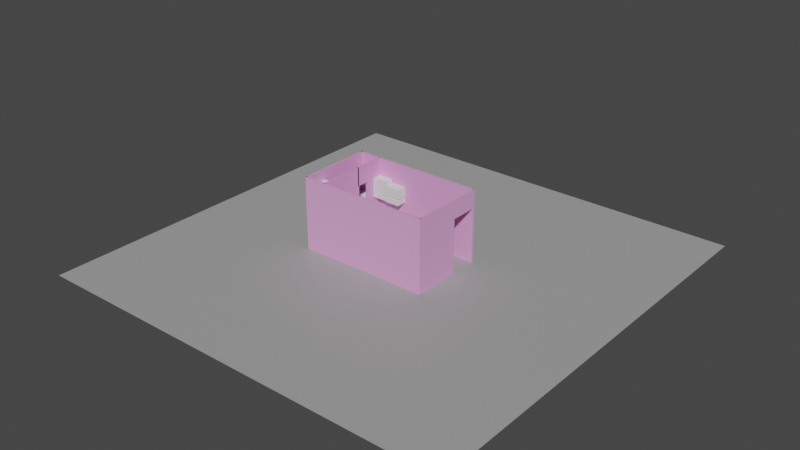# Source: AptoSoltero.blend  (saved by Blender 3.5.10; exported with 4.5.12 LTS)
import bpy
from mathutils import Matrix  # noqa: F401  (used for matrix-valued properties, if any)

bpy.ops.wm.read_factory_settings(use_empty=True)
scene = bpy.context.scene
scene.name = 'Scene'

# ---- collections
col_collection = bpy.data.collections.new('Collection'); scene.collection.children.link(col_collection)
col_collection_2 = bpy.data.collections.new('Collection 2'); scene.collection.children.link(col_collection_2)

# ---- materials (node trees are filled in below, after node groups)
mat_material_002 = bpy.data.materials.new('Material.002')
mat_material_002.use_transparent_shadow = False
mat_material_001 = bpy.data.materials.new('Material.001')
mat_material_001.use_transparent_shadow = False

# ---- material node trees
mat_material_002.use_nodes = True; mat_material_002.node_tree.nodes.clear()
_N = mat_material_002.node_tree.nodes; _L = mat_material_002.node_tree.links
n0 = _N.new('ShaderNodeBsdfPrincipled'); n0.name = 'Principled BSDF'; n0.location = (10, 300)
n0.distribution = 'GGX'
n0.subsurface_method = 'RANDOM_WALK_SKIN'
n0.inputs[0].default_value = (0.3763, 0.3763, 0.3763, 1.0)
n0.inputs[3].default_value = 1.45
n0.inputs[27].default_value = (0.0, 0.0, 0.0, 1.0)
n0.inputs[28].default_value = 1.0
n1 = _N.new('ShaderNodeOutputMaterial'); n1.name = 'Material Output'; n1.location = (300, 300)
_L.new(n0.outputs[0], n1.inputs[0])
n1.is_active_output = True
mat_material_001.use_nodes = True; mat_material_001.node_tree.nodes.clear()
_N = mat_material_001.node_tree.nodes; _L = mat_material_001.node_tree.links
n0 = _N.new('ShaderNodeBsdfPrincipled'); n0.name = 'Principled BSDF'; n0.location = (10, 300)
n0.distribution = 'GGX'
n0.subsurface_method = 'RANDOM_WALK_SKIN'
n0.inputs[0].default_value = (0.8, 0.3737, 0.7118, 1.0)
n0.inputs[3].default_value = 1.45
n0.inputs[27].default_value = (0.0, 0.0, 0.0, 1.0)
n0.inputs[28].default_value = 1.0
n1 = _N.new('ShaderNodeOutputMaterial'); n1.name = 'Material Output'; n1.location = (300, 300)
_L.new(n0.outputs[0], n1.inputs[0])
n1.is_active_output = True

# ---- world
world_world = bpy.data.worlds.new('World'); scene.world = world_world
world_world.use_nodes = True; world_world.node_tree.nodes.clear()
_N = world_world.node_tree.nodes; _L = world_world.node_tree.links
n0 = _N.new('ShaderNodeOutputWorld'); n0.name = 'World Output'; n0.location = (300, 300)
n1 = _N.new('ShaderNodeBackground'); n1.name = 'Background'; n1.location = (10, 300)
n1.inputs[0].default_value = (0.05088, 0.05088, 0.05088, 1.0)
_L.new(n1.outputs[0], n0.inputs[0])
n0.is_active_output = True
world_world.color = (0.05088, 0.05088, 0.05088)
world_world.use_sun_shadow = False
world_world.sun_shadow_jitter_overblur = 0.0

# ---- meshes
me_plane = bpy.data.meshes.new('Plane')
me_plane.from_pydata([(-1.0, -1.0, 0.0), (1.0, -1.0, 0.0), (-1.0, 1.0, 0.0), (1.0, 1.0, 0.0)], [], [(0, 1, 3, 2)])
_uv = me_plane.uv_layers.new(name='UVMap')
_uv.uv.foreach_set('vector', [0.0, 0.0, 1.0, 0.0, 1.0, 1.0, 0.0, 1.0])
me_plane.materials.append(mat_material_002)
me_plane.update()
me_cube_001 = bpy.data.meshes.new('Cube.001')
me_cube_001.from_pydata([(-1.0, -1.0, -1.0), (-1.0, -1.0, 1.0), (-1.0, 1.0, -1.0), (-1.0, 1.0, 1.0), (1.0, -1.0, -1.0), (1.0, -1.0, 1.0), (1.0, 1.0, -1.0), (1.0, 1.0, 1.0)], [], [(0, 1, 3, 2), (2, 3, 7, 6), (6, 7, 5, 4), (4, 5, 1, 0), (2, 6, 4, 0), (7, 3, 1, 5)])
_uv = me_cube_001.uv_layers.new(name='UVMap')
_uv.uv.foreach_set('vector', [0.375, 0.0, 0.625, 0.0, 0.625, 0.25, 0.375, 0.25, 0.375, 0.25, 0.625, 0.25, 0.625, 0.5, 0.375, 0.5, 0.375, 0.5, 0.625, 0.5, 0.625, 0.75, 0.375, 0.75, 0.375, 0.75, 0.625, 0.75, 0.625, 1.0, 0.375, 1.0, 0.125, 0.5, 0.375, 0.5, 0.375, 0.75, 0.125, 0.75, 0.625, 0.5, 0.875, 0.5, 0.875, 0.75, 0.625, 0.75])
me_cube_001.update()
me_cube_002 = bpy.data.meshes.new('Cube.002')
me_cube_002.from_pydata([(-1.0, -1.0, -1.0), (-1.0, -1.0, 1.0), (-1.0, 1.0, -1.0), (-1.0, 1.0, 1.0), (1.0, -1.0, -1.0), (1.0, -1.0, 1.0), (1.0, 1.0, -1.0), (1.0, 1.0, 1.0)], [], [(0, 1, 3, 2), (2, 3, 7, 6), (6, 7, 5, 4), (4, 5, 1, 0), (2, 6, 4, 0), (7, 3, 1, 5)])
_uv = me_cube_002.uv_layers.new(name='UVMap')
_uv.uv.foreach_set('vector', [0.375, 0.0, 0.625, 0.0, 0.625, 0.25, 0.375, 0.25, 0.375, 0.25, 0.625, 0.25, 0.625, 0.5, 0.375, 0.5, 0.375, 0.5, 0.625, 0.5, 0.625, 0.75, 0.375, 0.75, 0.375, 0.75, 0.625, 0.75, 0.625, 1.0, 0.375, 1.0, 0.125, 0.5, 0.375, 0.5, 0.375, 0.75, 0.125, 0.75, 0.625, 0.5, 0.875, 0.5, 0.875, 0.75, 0.625, 0.75])
me_cube_002.update()
me_cube_003 = bpy.data.meshes.new('Cube.003')
me_cube_003.from_pydata([(-1.0, -1.0, -1.0), (-1.0, -1.0, 1.0), (-1.0, 1.0, -1.0), (-1.0, 1.0, 1.0), (1.0, -1.0, -1.0), (1.0, -1.0, 1.0), (1.0, 1.0, -1.0), (1.0, 1.0, 1.0)], [], [(0, 1, 3, 2), (2, 3, 7, 6), (6, 7, 5, 4), (4, 5, 1, 0), (2, 6, 4, 0), (7, 3, 1, 5)])
_uv = me_cube_003.uv_layers.new(name='UVMap')
_uv.uv.foreach_set('vector', [0.375, 0.0, 0.625, 0.0, 0.625, 0.25, 0.375, 0.25, 0.375, 0.25, 0.625, 0.25, 0.625, 0.5, 0.375, 0.5, 0.375, 0.5, 0.625, 0.5, 0.625, 0.75, 0.375, 0.75, 0.375, 0.75, 0.625, 0.75, 0.625, 1.0, 0.375, 1.0, 0.125, 0.5, 0.375, 0.5, 0.375, 0.75, 0.125, 0.75, 0.625, 0.5, 0.875, 0.5, 0.875, 0.75, 0.625, 0.75])
me_cube_003.update()
me_cube_004 = bpy.data.meshes.new('Cube.004')
me_cube_004.from_pydata([(-1.0, -1.0, -1.0), (-1.0, -1.0, 1.0), (-1.0, 1.0, -1.0), (-1.0, 1.0, 1.0), (1.0, -1.0, -1.0), (1.0, -1.0, 1.0), (1.0, 1.0, -1.0), (1.0, 1.0, 1.0)], [], [(0, 1, 3, 2), (2, 3, 7, 6), (6, 7, 5, 4), (4, 5, 1, 0), (2, 6, 4, 0), (7, 3, 1, 5)])
_uv = me_cube_004.uv_layers.new(name='UVMap')
_uv.uv.foreach_set('vector', [0.375, 0.0, 0.625, 0.0, 0.625, 0.25, 0.375, 0.25, 0.375, 0.25, 0.625, 0.25, 0.625, 0.5, 0.375, 0.5, 0.375, 0.5, 0.625, 0.5, 0.625, 0.75, 0.375, 0.75, 0.375, 0.75, 0.625, 0.75, 0.625, 1.0, 0.375, 1.0, 0.125, 0.5, 0.375, 0.5, 0.375, 0.75, 0.125, 0.75, 0.625, 0.5, 0.875, 0.5, 0.875, 0.75, 0.625, 0.75])
me_cube_004.update()
me_cube_005 = bpy.data.meshes.new('Cube.005')
me_cube_005.from_pydata([(-1.0, -1.0, -1.0), (-1.0, -1.0, 1.0), (-1.0, 1.0, -1.0), (-1.0, 1.0, 1.0), (1.0, -1.0, -1.0), (1.0, -1.0, 1.0), (1.0, 1.0, -1.0), (1.0, 1.0, 1.0)], [], [(0, 1, 3, 2), (2, 3, 7, 6), (6, 7, 5, 4), (4, 5, 1, 0), (2, 6, 4, 0), (7, 3, 1, 5)])
_uv = me_cube_005.uv_layers.new(name='UVMap')
_uv.uv.foreach_set('vector', [0.375, 0.0, 0.625, 0.0, 0.625, 0.25, 0.375, 0.25, 0.375, 0.25, 0.625, 0.25, 0.625, 0.5, 0.375, 0.5, 0.375, 0.5, 0.625, 0.5, 0.625, 0.75, 0.375, 0.75, 0.375, 0.75, 0.625, 0.75, 0.625, 1.0, 0.375, 1.0, 0.125, 0.5, 0.375, 0.5, 0.375, 0.75, 0.125, 0.75, 0.625, 0.5, 0.875, 0.5, 0.875, 0.75, 0.625, 0.75])
me_cube_005.update()
me_cube_006 = bpy.data.meshes.new('Cube.006')
me_cube_006.from_pydata([(-1.0, -1.0, -1.0), (-1.0, -1.0, 1.0), (-1.0, 1.0, -1.0), (-1.0, 1.0, 1.0), (1.0, -1.0, -1.0), (1.0, -1.0, 1.0), (1.0, 1.0, -1.0), (1.0, 1.0, 1.0)], [], [(0, 1, 3, 2), (2, 3, 7, 6), (6, 7, 5, 4), (4, 5, 1, 0), (2, 6, 4, 0), (7, 3, 1, 5)])
_uv = me_cube_006.uv_layers.new(name='UVMap')
_uv.uv.foreach_set('vector', [0.375, 0.0, 0.625, 0.0, 0.625, 0.25, 0.375, 0.25, 0.375, 0.25, 0.625, 0.25, 0.625, 0.5, 0.375, 0.5, 0.375, 0.5, 0.625, 0.5, 0.625, 0.75, 0.375, 0.75, 0.375, 0.75, 0.625, 0.75, 0.625, 1.0, 0.375, 1.0, 0.125, 0.5, 0.375, 0.5, 0.375, 0.75, 0.125, 0.75, 0.625, 0.5, 0.875, 0.5, 0.875, 0.75, 0.625, 0.75])
me_cube_006.update()
me_cube_007 = bpy.data.meshes.new('Cube.007')
me_cube_007.from_pydata([(-1.0, -1.0, -1.0), (-1.0, -1.0, 1.0), (-1.0, 1.0, -1.0), (-1.0, 1.0, 1.0), (1.0, -1.0, -1.0), (1.0, -1.0, 1.0), (1.0, 1.0, -1.0), (1.0, 1.0, 1.0)], [], [(0, 1, 3, 2), (2, 3, 7, 6), (6, 7, 5, 4), (4, 5, 1, 0), (2, 6, 4, 0), (7, 3, 1, 5)])
_uv = me_cube_007.uv_layers.new(name='UVMap')
_uv.uv.foreach_set('vector', [0.375, 0.0, 0.625, 0.0, 0.625, 0.25, 0.375, 0.25, 0.375, 0.25, 0.625, 0.25, 0.625, 0.5, 0.375, 0.5, 0.375, 0.5, 0.625, 0.5, 0.625, 0.75, 0.375, 0.75, 0.375, 0.75, 0.625, 0.75, 0.625, 1.0, 0.375, 1.0, 0.125, 0.5, 0.375, 0.5, 0.375, 0.75, 0.125, 0.75, 0.625, 0.5, 0.875, 0.5, 0.875, 0.75, 0.625, 0.75])
me_cube_007.update()
me_cube_008 = bpy.data.meshes.new('Cube.008')
me_cube_008.from_pydata([(-1.0, -1.0, -1.0), (-1.0, -1.0, 1.0), (-1.0, 1.0, -1.0), (-1.0, 1.0, 1.0), (1.0, -1.0, -1.0), (1.0, -1.0, 1.0), (1.0, 1.0, -1.0), (1.0, 1.0, 1.0)], [], [(0, 1, 3, 2), (2, 3, 7, 6), (6, 7, 5, 4), (4, 5, 1, 0), (2, 6, 4, 0), (7, 3, 1, 5)])
_uv = me_cube_008.uv_layers.new(name='UVMap')
_uv.uv.foreach_set('vector', [0.375, 0.0, 0.625, 0.0, 0.625, 0.25, 0.375, 0.25, 0.375, 0.25, 0.625, 0.25, 0.625, 0.5, 0.375, 0.5, 0.375, 0.5, 0.625, 0.5, 0.625, 0.75, 0.375, 0.75, 0.375, 0.75, 0.625, 0.75, 0.625, 1.0, 0.375, 1.0, 0.125, 0.5, 0.375, 0.5, 0.375, 0.75, 0.125, 0.75, 0.625, 0.5, 0.875, 0.5, 0.875, 0.75, 0.625, 0.75])
me_cube_008.update()
me_cube_009 = bpy.data.meshes.new('Cube.009')
me_cube_009.from_pydata([(-1.0, -1.0, -1.0), (-1.0, -1.0, 1.0), (-1.0, 1.0, -1.0), (-1.0, 1.0, 1.0), (1.0, -1.0, -1.0), (1.0, -1.0, 1.0), (1.0, 1.0, -1.0), (1.0, 1.0, 1.0)], [], [(0, 1, 3, 2), (2, 3, 7, 6), (6, 7, 5, 4), (4, 5, 1, 0), (2, 6, 4, 0), (7, 3, 1, 5)])
_uv = me_cube_009.uv_layers.new(name='UVMap')
_uv.uv.foreach_set('vector', [0.375, 0.0, 0.625, 0.0, 0.625, 0.25, 0.375, 0.25, 0.375, 0.25, 0.625, 0.25, 0.625, 0.5, 0.375, 0.5, 0.375, 0.5, 0.625, 0.5, 0.625, 0.75, 0.375, 0.75, 0.375, 0.75, 0.625, 0.75, 0.625, 1.0, 0.375, 1.0, 0.125, 0.5, 0.375, 0.5, 0.375, 0.75, 0.125, 0.75, 0.625, 0.5, 0.875, 0.5, 0.875, 0.75, 0.625, 0.75])
me_cube_009.update()
me_cube_010 = bpy.data.meshes.new('Cube.010')
me_cube_010.from_pydata([(-1.0, -1.0, -1.0), (-1.0, -1.0, 1.0), (-1.0, 1.0, -1.0), (-1.0, 1.0, 1.0), (1.0, -1.0, -1.0), (1.0, -1.0, 1.0), (1.0, 1.0, -1.0), (1.0, 1.0, 1.0)], [], [(0, 1, 3, 2), (2, 3, 7, 6), (6, 7, 5, 4), (4, 5, 1, 0), (2, 6, 4, 0), (7, 3, 1, 5)])
_uv = me_cube_010.uv_layers.new(name='UVMap')
_uv.uv.foreach_set('vector', [0.375, 0.0, 0.625, 0.0, 0.625, 0.25, 0.375, 0.25, 0.375, 0.25, 0.625, 0.25, 0.625, 0.5, 0.375, 0.5, 0.375, 0.5, 0.625, 0.5, 0.625, 0.75, 0.375, 0.75, 0.375, 0.75, 0.625, 0.75, 0.625, 1.0, 0.375, 1.0, 0.125, 0.5, 0.375, 0.5, 0.375, 0.75, 0.125, 0.75, 0.625, 0.5, 0.875, 0.5, 0.875, 0.75, 0.625, 0.75])
me_cube_010.update()
me_cube_011 = bpy.data.meshes.new('Cube.011')
me_cube_011.from_pydata([(-1.0, -1.0, -1.0), (-1.0, -1.0, 1.0), (-1.0, 1.0, -1.0), (-1.0, 1.0, 1.0), (1.0, -1.0, -1.0), (1.0, -1.0, 1.0), (1.0, 1.0, -1.0), (1.0, 1.0, 1.0)], [], [(0, 1, 3, 2), (2, 3, 7, 6), (6, 7, 5, 4), (4, 5, 1, 0), (2, 6, 4, 0), (7, 3, 1, 5)])
_uv = me_cube_011.uv_layers.new(name='UVMap')
_uv.uv.foreach_set('vector', [0.375, 0.0, 0.625, 0.0, 0.625, 0.25, 0.375, 0.25, 0.375, 0.25, 0.625, 0.25, 0.625, 0.5, 0.375, 0.5, 0.375, 0.5, 0.625, 0.5, 0.625, 0.75, 0.375, 0.75, 0.375, 0.75, 0.625, 0.75, 0.625, 1.0, 0.375, 1.0, 0.125, 0.5, 0.375, 0.5, 0.375, 0.75, 0.125, 0.75, 0.625, 0.5, 0.875, 0.5, 0.875, 0.75, 0.625, 0.75])
me_cube_011.update()
me_cube_012 = bpy.data.meshes.new('Cube.012')
me_cube_012.from_pydata([(-1.0, -1.0, -1.0), (-1.0, -1.0, 1.0), (-1.0, 1.0, -1.0), (-1.0, 1.0, 1.0), (1.0, -1.0, -1.0), (1.0, -1.0, 1.0), (1.0, 1.0, -1.0), (1.0, 1.0, 1.0)], [], [(0, 1, 3, 2), (2, 3, 7, 6), (6, 7, 5, 4), (4, 5, 1, 0), (2, 6, 4, 0), (7, 3, 1, 5)])
_uv = me_cube_012.uv_layers.new(name='UVMap')
_uv.uv.foreach_set('vector', [0.375, 0.0, 0.625, 0.0, 0.625, 0.25, 0.375, 0.25, 0.375, 0.25, 0.625, 0.25, 0.625, 0.5, 0.375, 0.5, 0.375, 0.5, 0.625, 0.5, 0.625, 0.75, 0.375, 0.75, 0.375, 0.75, 0.625, 0.75, 0.625, 1.0, 0.375, 1.0, 0.125, 0.5, 0.375, 0.5, 0.375, 0.75, 0.125, 0.75, 0.625, 0.5, 0.875, 0.5, 0.875, 0.75, 0.625, 0.75])
me_cube_012.update()
me_cube_013 = bpy.data.meshes.new('Cube.013')
me_cube_013.from_pydata([(-1.0, -1.0, -1.0), (-1.0, -1.0, 1.0), (-1.0, 1.0, -1.0), (-1.0, 1.0, 1.0), (1.0, -1.0, -1.0), (1.0, -1.0, 1.0), (1.0, 1.0, -1.0), (1.0, 1.0, 1.0)], [], [(0, 1, 3, 2), (2, 3, 7, 6), (6, 7, 5, 4), (4, 5, 1, 0), (2, 6, 4, 0), (7, 3, 1, 5)])
_uv = me_cube_013.uv_layers.new(name='UVMap')
_uv.uv.foreach_set('vector', [0.375, 0.0, 0.625, 0.0, 0.625, 0.25, 0.375, 0.25, 0.375, 0.25, 0.625, 0.25, 0.625, 0.5, 0.375, 0.5, 0.375, 0.5, 0.625, 0.5, 0.625, 0.75, 0.375, 0.75, 0.375, 0.75, 0.625, 0.75, 0.625, 1.0, 0.375, 1.0, 0.125, 0.5, 0.375, 0.5, 0.375, 0.75, 0.125, 0.75, 0.625, 0.5, 0.875, 0.5, 0.875, 0.75, 0.625, 0.75])
me_cube_013.update()
me_cube_014 = bpy.data.meshes.new('Cube.014')
me_cube_014.from_pydata([(-1.0, -1.0, -1.0), (-1.0, -1.0, 1.0), (-1.0, 1.0, -1.0), (-1.0, 1.0, 1.0), (1.0, -1.0, -1.0), (1.0, -1.0, 1.0), (1.0, 1.0, -1.0), (1.0, 1.0, 1.0)], [], [(0, 1, 3, 2), (2, 3, 7, 6), (6, 7, 5, 4), (4, 5, 1, 0), (2, 6, 4, 0), (7, 3, 1, 5)])
_uv = me_cube_014.uv_layers.new(name='UVMap')
_uv.uv.foreach_set('vector', [0.375, 0.0, 0.625, 0.0, 0.625, 0.25, 0.375, 0.25, 0.375, 0.25, 0.625, 0.25, 0.625, 0.5, 0.375, 0.5, 0.375, 0.5, 0.625, 0.5, 0.625, 0.75, 0.375, 0.75, 0.375, 0.75, 0.625, 0.75, 0.625, 1.0, 0.375, 1.0, 0.125, 0.5, 0.375, 0.5, 0.375, 0.75, 0.125, 0.75, 0.625, 0.5, 0.875, 0.5, 0.875, 0.75, 0.625, 0.75])
me_cube_014.update()
me_cube_015 = bpy.data.meshes.new('Cube.015')
me_cube_015.from_pydata([(-1.0, -1.0, -1.0), (-1.0, -1.0, 1.0), (-1.0, 1.0, -1.0), (-1.0, 1.0, 1.0), (1.0, -1.0, -1.0), (1.0, -1.0, 1.0), (1.0, 1.0, -1.0), (1.0, 1.0, 1.0)], [], [(0, 1, 3, 2), (2, 3, 7, 6), (6, 7, 5, 4), (4, 5, 1, 0), (2, 6, 4, 0), (7, 3, 1, 5)])
_uv = me_cube_015.uv_layers.new(name='UVMap')
_uv.uv.foreach_set('vector', [0.375, 0.0, 0.625, 0.0, 0.625, 0.25, 0.375, 0.25, 0.375, 0.25, 0.625, 0.25, 0.625, 0.5, 0.375, 0.5, 0.375, 0.5, 0.625, 0.5, 0.625, 0.75, 0.375, 0.75, 0.375, 0.75, 0.625, 0.75, 0.625, 1.0, 0.375, 1.0, 0.125, 0.5, 0.375, 0.5, 0.375, 0.75, 0.125, 0.75, 0.625, 0.5, 0.875, 0.5, 0.875, 0.75, 0.625, 0.75])
me_cube_015.update()
me_cube_016 = bpy.data.meshes.new('Cube.016')
me_cube_016.from_pydata([(-1.0, -1.254, -1.0), (-1.0, -1.254, 1.0), (-1.0, 1.0, -1.0), (-1.0, 1.0, 1.0), (1.0, -1.254, -1.0), (1.0, -1.254, 1.0), (1.0, 1.0, -1.0), (1.0, 1.0, 1.0)], [], [(0, 1, 3, 2), (2, 3, 7, 6), (6, 7, 5, 4), (4, 5, 1, 0), (2, 6, 4, 0), (7, 3, 1, 5)])
_uv = me_cube_016.uv_layers.new(name='UVMap')
_uv.uv.foreach_set('vector', [0.375, 0.0, 0.625, 0.0, 0.625, 0.25, 0.375, 0.25, 0.375, 0.25, 0.625, 0.25, 0.625, 0.5, 0.375, 0.5, 0.375, 0.5, 0.625, 0.5, 0.625, 0.75, 0.375, 0.75, 0.375, 0.75, 0.625, 0.75, 0.625, 1.0, 0.375, 1.0, 0.125, 0.5, 0.375, 0.5, 0.375, 0.75, 0.125, 0.75, 0.625, 0.5, 0.875, 0.5, 0.875, 0.75, 0.625, 0.75])
me_cube_016.update()
me_cube_017 = bpy.data.meshes.new('Cube.017')
me_cube_017.from_pydata([(-1.0, -1.0, -1.0), (-1.0, -1.0, 1.0), (-1.0, 1.0, -1.0), (-1.0, 1.0, 1.0), (1.0, -1.0, -1.0), (1.0, -1.0, 1.0), (1.0, 1.0, -1.0), (1.0, 1.0, 1.0)], [], [(0, 1, 3, 2), (2, 3, 7, 6), (6, 7, 5, 4), (4, 5, 1, 0), (2, 6, 4, 0), (7, 3, 1, 5)])
_uv = me_cube_017.uv_layers.new(name='UVMap')
_uv.uv.foreach_set('vector', [0.375, 0.0, 0.625, 0.0, 0.625, 0.25, 0.375, 0.25, 0.375, 0.25, 0.625, 0.25, 0.625, 0.5, 0.375, 0.5, 0.375, 0.5, 0.625, 0.5, 0.625, 0.75, 0.375, 0.75, 0.375, 0.75, 0.625, 0.75, 0.625, 1.0, 0.375, 1.0, 0.125, 0.5, 0.375, 0.5, 0.375, 0.75, 0.125, 0.75, 0.625, 0.5, 0.875, 0.5, 0.875, 0.75, 0.625, 0.75])
me_cube_017.update()
me_cube_018 = bpy.data.meshes.new('Cube.018')
me_cube_018.from_pydata([(-1.0, -1.254, -1.0), (-1.0, -1.254, 1.0), (-1.0, 1.0, -1.0), (-1.0, 1.0, 1.0), (1.0, -1.254, -1.0), (1.0, -1.254, 1.0), (1.0, 1.0, -1.0), (1.0, 1.0, 1.0)], [], [(0, 1, 3, 2), (2, 3, 7, 6), (6, 7, 5, 4), (4, 5, 1, 0), (2, 6, 4, 0), (7, 3, 1, 5)])
_uv = me_cube_018.uv_layers.new(name='UVMap')
_uv.uv.foreach_set('vector', [0.375, 0.0, 0.625, 0.0, 0.625, 0.25, 0.375, 0.25, 0.375, 0.25, 0.625, 0.25, 0.625, 0.5, 0.375, 0.5, 0.375, 0.5, 0.625, 0.5, 0.625, 0.75, 0.375, 0.75, 0.375, 0.75, 0.625, 0.75, 0.625, 1.0, 0.375, 1.0, 0.125, 0.5, 0.375, 0.5, 0.375, 0.75, 0.125, 0.75, 0.625, 0.5, 0.875, 0.5, 0.875, 0.75, 0.625, 0.75])
me_cube_018.update()
me_cube_019 = bpy.data.meshes.new('Cube.019')
me_cube_019.from_pydata([(-1.0, -1.254, -1.0), (-1.0, -1.254, 1.0), (-1.0, 1.0, -1.0), (-1.0, 1.0, 1.0), (1.0, -1.254, -1.0), (1.0, -1.254, 1.0), (1.0, 1.0, -1.0), (1.0, 1.0, 1.0)], [], [(0, 1, 3, 2), (2, 3, 7, 6), (6, 7, 5, 4), (4, 5, 1, 0), (2, 6, 4, 0), (7, 3, 1, 5)])
_uv = me_cube_019.uv_layers.new(name='UVMap')
_uv.uv.foreach_set('vector', [0.375, 0.0, 0.625, 0.0, 0.625, 0.25, 0.375, 0.25, 0.375, 0.25, 0.625, 0.25, 0.625, 0.5, 0.375, 0.5, 0.375, 0.5, 0.625, 0.5, 0.625, 0.75, 0.375, 0.75, 0.375, 0.75, 0.625, 0.75, 0.625, 1.0, 0.375, 1.0, 0.125, 0.5, 0.375, 0.5, 0.375, 0.75, 0.125, 0.75, 0.625, 0.5, 0.875, 0.5, 0.875, 0.75, 0.625, 0.75])
me_cube_019.update()
me_cube_020 = bpy.data.meshes.new('Cube.020')
me_cube_020.from_pydata([(-1.0, -1.0, -1.0), (-1.0, -1.0, 1.0), (-1.0, 1.0, -1.0), (-1.0, 1.0, 1.0), (1.0, -1.0, -1.0), (1.0, -1.0, 1.0), (1.0, 1.0, -1.0), (1.0, 1.0, 1.0)], [], [(0, 1, 3, 2), (2, 3, 7, 6), (6, 7, 5, 4), (4, 5, 1, 0), (2, 6, 4, 0), (7, 3, 1, 5)])
_uv = me_cube_020.uv_layers.new(name='UVMap')
_uv.uv.foreach_set('vector', [0.375, 0.0, 0.625, 0.0, 0.625, 0.25, 0.375, 0.25, 0.375, 0.25, 0.625, 0.25, 0.625, 0.5, 0.375, 0.5, 0.375, 0.5, 0.625, 0.5, 0.625, 0.75, 0.375, 0.75, 0.375, 0.75, 0.625, 0.75, 0.625, 1.0, 0.375, 1.0, 0.125, 0.5, 0.375, 0.5, 0.375, 0.75, 0.125, 0.75, 0.625, 0.5, 0.875, 0.5, 0.875, 0.75, 0.625, 0.75])
me_cube_020.materials.append(mat_material_001)
me_cube_020.update()
me_cube_021 = bpy.data.meshes.new('Cube.021')
me_cube_021.from_pydata([(-1.0, -1.0, -1.0), (-1.0, -1.0, 1.0), (-1.0, 1.0, -1.0), (-1.0, 1.0, 1.0), (1.0, -1.0, -1.0), (1.0, -1.0, 1.0), (1.0, 1.0, -1.0), (1.0, 1.0, 1.0)], [], [(0, 1, 3, 2), (2, 3, 7, 6), (6, 7, 5, 4), (4, 5, 1, 0), (2, 6, 4, 0), (7, 3, 1, 5)])
_uv = me_cube_021.uv_layers.new(name='UVMap')
_uv.uv.foreach_set('vector', [0.375, 0.0, 0.625, 0.0, 0.625, 0.25, 0.375, 0.25, 0.375, 0.25, 0.625, 0.25, 0.625, 0.5, 0.375, 0.5, 0.375, 0.5, 0.625, 0.5, 0.625, 0.75, 0.375, 0.75, 0.375, 0.75, 0.625, 0.75, 0.625, 1.0, 0.375, 1.0, 0.125, 0.5, 0.375, 0.5, 0.375, 0.75, 0.125, 0.75, 0.625, 0.5, 0.875, 0.5, 0.875, 0.75, 0.625, 0.75])
me_cube_021.materials.append(mat_material_001)
me_cube_021.update()
me_cube_023 = bpy.data.meshes.new('Cube.023')
me_cube_023.from_pydata([(-1.0, -1.0, -1.0), (-1.0, -1.0, 1.0), (-1.0, 1.099, -1.0), (-1.0, 1.099, 1.0), (1.0, -1.0, -1.0), (1.0, -1.0, 1.0), (1.0, 1.099, -1.0), (1.0, 1.099, 1.0), (-1.0, -1.0, -0.5), (-1.0, -1.0, 0.0), (-1.0, -1.0, 0.5), (-1.0, 1.099, 0.5), (-1.0, 1.099, 0.0), (-1.0, 1.099, -0.5), (1.0, 1.099, 0.5), (1.0, 1.099, 0.0), (1.0, 1.099, -0.5), (1.0, -1.0, 0.5), (1.0, -1.0, 0.0), (1.0, -1.0, -0.5), (-1.0, 2.335, 1.0), (1.0, 2.335, 1.0), (-1.0, 2.335, 0.5), (1.0, 2.335, 0.5)], [], [(10, 1, 3, 11), (11, 3, 20, 22), (14, 7, 5, 17), (17, 5, 1, 10), (2, 6, 4, 0), (7, 3, 1, 5), (4, 19, 8, 0), (19, 18, 9, 8), (18, 17, 10, 9), (6, 16, 19, 4), (16, 15, 18, 19), (15, 14, 17, 18), (2, 13, 16, 6), (13, 12, 15, 16), (12, 11, 14, 15), (0, 8, 13, 2), (8, 9, 12, 13), (9, 10, 11, 12), (22, 20, 21, 23), (7, 14, 23, 21), (3, 7, 21, 20), (14, 11, 22, 23)])
_uv = me_cube_023.uv_layers.new(name='UVMap')
_uv.uv.foreach_set('vector', [0.5625, 0.0, 0.625, 0.0, 0.625, 0.25, 0.5625, 0.25, 0.5625, 0.25, 0.625, 0.25, 0.625, 0.25, 0.5625, 0.25, 0.5625, 0.5, 0.625, 0.5, 0.625, 0.75, 0.5625, 0.75, 0.5625, 0.75, 0.625, 0.75, 0.625, 1.0, 0.5625, 1.0, 0.125, 0.5, 0.375, 0.5, 0.375, 0.75, 0.125, 0.75, 0.625, 0.5, 0.875, 0.5, 0.875, 0.75, 0.625, 0.75, 0.375, 0.75, 0.4375, 0.75, 0.4375, 1.0, 0.375, 1.0, 0.4375, 0.75, 0.5, 0.75, 0.5, 1.0, 0.4375, 1.0, 0.5, 0.75, 0.5625, 0.75, 0.5625, 1.0, 0.5, 1.0, 0.375, 0.5, 0.4375, 0.5, 0.4375, 0.75, 0.375, 0.75, 0.4375, 0.5, 0.5, 0.5, 0.5, 0.75, 0.4375, 0.75, 0.5, 0.5, 0.5625, 0.5, 0.5625, 0.75, 0.5, 0.75, 0.375, 0.25, 0.4375, 0.25, 0.4375, 0.5, 0.375, 0.5, 0.4375, 0.25, 0.5, 0.25, 0.5, 0.5, 0.4375, 0.5, 0.5, 0.25, 0.5625, 0.25, 0.5625, 0.5, 0.5, 0.5, 0.375, 0.0, 0.4375, 0.0, 0.4375, 0.25, 0.375, 0.25, 0.4375, 0.0, 0.5, 0.0, 0.5, 0.25, 0.4375, 0.25, 0.5, 0.0, 0.5625, 0.0, 0.5625, 0.25, 0.5, 0.25, 0.5625, 0.25, 0.625, 0.25, 0.625, 0.5, 0.5625, 0.5, 0.625, 0.5, 0.5625, 0.5, 0.5625, 0.5, 0.625, 0.5, 0.875, 0.5, 0.625, 0.5, 0.625, 0.5, 0.875, 0.5, 0.5625, 0.5, 0.5625, 0.25, 0.5625, 0.25, 0.5625, 0.5])
me_cube_023.materials.append(mat_material_001)
me_cube_023.update()
me_cube_024 = bpy.data.meshes.new('Cube.024')
me_cube_024.from_pydata([(-1.0, -1.0, -1.0), (-1.0, -1.0, 1.0), (-1.0, 1.0, -1.0), (-1.0, 1.0, 1.0), (1.0, -1.0, -1.0), (1.0, -1.0, 1.0), (1.0, 1.0, -1.0), (1.0, 1.0, 1.0)], [], [(0, 1, 3, 2), (2, 3, 7, 6), (6, 7, 5, 4), (4, 5, 1, 0), (2, 6, 4, 0), (7, 3, 1, 5)])
_uv = me_cube_024.uv_layers.new(name='UVMap')
_uv.uv.foreach_set('vector', [0.375, 0.0, 0.625, 0.0, 0.625, 0.25, 0.375, 0.25, 0.375, 0.25, 0.625, 0.25, 0.625, 0.5, 0.375, 0.5, 0.375, 0.5, 0.625, 0.5, 0.625, 0.75, 0.375, 0.75, 0.375, 0.75, 0.625, 0.75, 0.625, 1.0, 0.375, 1.0, 0.125, 0.5, 0.375, 0.5, 0.375, 0.75, 0.125, 0.75, 0.625, 0.5, 0.875, 0.5, 0.875, 0.75, 0.625, 0.75])
me_cube_024.materials.append(mat_material_001)
me_cube_024.update()
me_cube_025 = bpy.data.meshes.new('Cube.025')
me_cube_025.from_pydata([(-1.0, -1.0, -1.0), (-1.0, -1.0, 1.0), (-1.0, 1.0, -1.0), (-1.0, 1.0, 1.0), (1.0, -1.0, -1.0), (1.0, -1.0, 1.0), (1.0, 1.0, -1.0), (1.0, 1.0, 1.0)], [], [(0, 1, 3, 2), (2, 3, 7, 6), (6, 7, 5, 4), (4, 5, 1, 0), (2, 6, 4, 0), (7, 3, 1, 5)])
_uv = me_cube_025.uv_layers.new(name='UVMap')
_uv.uv.foreach_set('vector', [0.375, 0.0, 0.625, 0.0, 0.625, 0.25, 0.375, 0.25, 0.375, 0.25, 0.625, 0.25, 0.625, 0.5, 0.375, 0.5, 0.375, 0.5, 0.625, 0.5, 0.625, 0.75, 0.375, 0.75, 0.375, 0.75, 0.625, 0.75, 0.625, 1.0, 0.375, 1.0, 0.125, 0.5, 0.375, 0.5, 0.375, 0.75, 0.125, 0.75, 0.625, 0.5, 0.875, 0.5, 0.875, 0.75, 0.625, 0.75])
me_cube_025.materials.append(mat_material_001)
me_cube_025.update()
me_cube_027 = bpy.data.meshes.new('Cube.027')
me_cube_027.from_pydata([(-1.0, -1.0, -1.0), (-1.0, -1.0, 1.0), (-1.0, 1.0, -1.0), (-1.0, 1.0, 1.0), (1.0, -1.0, -1.0), (1.0, -1.0, 1.0), (1.0, 1.0, -1.0), (1.0, 1.0, 1.0), (-1.0, -1.0, -0.5), (-1.0, -1.0, 0.0), (-1.0, -1.0, 0.5), (-1.0, 1.0, 0.5), (-1.0, 1.0, 0.0), (-1.0, 1.0, -0.5), (1.0, 1.0, 0.5), (1.0, 1.0, 0.0), (1.0, 1.0, -0.5), (1.0, -1.0, 0.5), (1.0, -1.0, 0.0), (1.0, -1.0, -0.5), (-1.0, -2.356, 0.5), (-1.0, -2.356, 1.0), (1.0, -2.356, 1.0), (1.0, -2.356, 0.5)], [], [(10, 1, 3, 11), (11, 3, 7, 14), (14, 7, 5, 17), (1, 10, 20, 21), (2, 6, 4, 0), (7, 3, 1, 5), (4, 19, 8, 0), (19, 18, 9, 8), (18, 17, 10, 9), (6, 16, 19, 4), (16, 15, 18, 19), (15, 14, 17, 18), (2, 13, 16, 6), (13, 12, 15, 16), (12, 11, 14, 15), (0, 8, 13, 2), (8, 9, 12, 13), (9, 10, 11, 12), (23, 22, 21, 20), (17, 5, 22, 23), (10, 17, 23, 20), (5, 1, 21, 22)])
_uv = me_cube_027.uv_layers.new(name='UVMap')
_uv.uv.foreach_set('vector', [0.5625, 0.0, 0.625, 0.0, 0.625, 0.25, 0.5625, 0.25, 0.5625, 0.25, 0.625, 0.25, 0.625, 0.5, 0.5625, 0.5, 0.5625, 0.5, 0.625, 0.5, 0.625, 0.75, 0.5625, 0.75, 0.625, 0.0, 0.5625, 0.0, 0.5625, 0.0, 0.625, 0.0, 0.125, 0.5, 0.375, 0.5, 0.375, 0.75, 0.125, 0.75, 0.625, 0.5, 0.875, 0.5, 0.875, 0.75, 0.625, 0.75, 0.375, 0.75, 0.4375, 0.75, 0.4375, 1.0, 0.375, 1.0, 0.4375, 0.75, 0.5, 0.75, 0.5, 1.0, 0.4375, 1.0, 0.5, 0.75, 0.5625, 0.75, 0.5625, 1.0, 0.5, 1.0, 0.375, 0.5, 0.4375, 0.5, 0.4375, 0.75, 0.375, 0.75, 0.4375, 0.5, 0.5, 0.5, 0.5, 0.75, 0.4375, 0.75, 0.5, 0.5, 0.5625, 0.5, 0.5625, 0.75, 0.5, 0.75, 0.375, 0.25, 0.4375, 0.25, 0.4375, 0.5, 0.375, 0.5, 0.4375, 0.25, 0.5, 0.25, 0.5, 0.5, 0.4375, 0.5, 0.5, 0.25, 0.5625, 0.25, 0.5625, 0.5, 0.5, 0.5, 0.375, 0.0, 0.4375, 0.0, 0.4375, 0.25, 0.375, 0.25, 0.4375, 0.0, 0.5, 0.0, 0.5, 0.25, 0.4375, 0.25, 0.5, 0.0, 0.5625, 0.0, 0.5625, 0.25, 0.5, 0.25, 0.5625, 0.75, 0.625, 0.75, 0.625, 1.0, 0.5625, 1.0, 0.5625, 0.75, 0.625, 0.75, 0.625, 0.75, 0.5625, 0.75, 0.5625, 1.0, 0.5625, 0.75, 0.5625, 0.75, 0.5625, 1.0, 0.625, 0.75, 0.875, 0.75, 0.875, 0.75, 0.625, 0.75])
me_cube_027.materials.append(mat_material_001)
me_cube_027.update()

# ---- objects
ob_plane = bpy.data.objects.new('Plane', me_plane)
ob_cube = bpy.data.objects.new('Cube', me_cube_001)
ob_cube_001 = bpy.data.objects.new('Cube.001', me_cube_002)
ob_cube_002 = bpy.data.objects.new('Cube.002', me_cube_003)
ob_cube_003 = bpy.data.objects.new('Cube.003', me_cube_004)
ob_cube_004 = bpy.data.objects.new('Cube.004', me_cube_005)
ob_cube_005 = bpy.data.objects.new('Cube.005', me_cube_006)
ob_cube_006 = bpy.data.objects.new('Cube.006', me_cube_007)
ob_cube_007 = bpy.data.objects.new('Cube.007', me_cube_008)
ob_cube_008 = bpy.data.objects.new('Cube.008', me_cube_009)
ob_cube_009 = bpy.data.objects.new('Cube.009', me_cube_010)
ob_cube_010 = bpy.data.objects.new('Cube.010', me_cube_011)
ob_cube_011 = bpy.data.objects.new('Cube.011', me_cube_012)
ob_cube_012 = bpy.data.objects.new('Cube.012', me_cube_013)
ob_cube_013 = bpy.data.objects.new('Cube.013', me_cube_014)
ob_cube_014 = bpy.data.objects.new('Cube.014', me_cube_015)
ob_cube_015 = bpy.data.objects.new('Cube.015', me_cube_016)
ob_cube_016 = bpy.data.objects.new('Cube.016', me_cube_017)
ob_cube_017 = bpy.data.objects.new('Cube.017', me_cube_018)
ob_cube_018 = bpy.data.objects.new('Cube.018', me_cube_019)
ob_cube_019 = bpy.data.objects.new('Cube.019', me_cube_020)
ob_cube_020 = bpy.data.objects.new('Cube.020', me_cube_021)
ob_cube_022 = bpy.data.objects.new('Cube.022', me_cube_023)
ob_cube_023 = bpy.data.objects.new('Cube.023', me_cube_024)
ob_cube_021 = bpy.data.objects.new('Cube.021', me_cube_025)
ob_cube_025 = bpy.data.objects.new('Cube.025', me_cube_027)

# ---- transforms, parenting, visibility, modifiers, constraints
ob_plane.location = (-1.937, 0.329, 0.3401)
ob_plane.scale = (6.484, 6.484, 6.484)
ob_cube.location = (-1.067, -0.2532, 0.5413)
ob_cube.scale = (0.6484, 0.4693, 0.2087)
ob_cube_001.location = (-2.004, 1.27, 0.6239)
ob_cube_001.scale = (0.2198, 0.2186, 0.2788)
ob_cube_002.location = (-2.461, 1.348, 0.4778)
ob_cube_002.scale = (0.1389, 0.1389, 0.1389)
ob_cube_003.location = (-3.219, 1.273, 0.6263)
ob_cube_003.scale = (0.4397, 0.2186, 0.2788)
ob_cube_004.location = (-3.425, -0.2678, 0.6239)
ob_cube_004.rotation_euler = (0.0, -0.0, 1.571)
ob_cube_004.scale = (0.4397, 0.2186, 0.2788)
ob_cube_005.location = (-2.991, -0.09246, 0.4778)
ob_cube_005.scale = (0.1389, 0.1389, 0.1389)
ob_cube_006.location = (-2.991, -0.3925, 0.4778)
ob_cube_006.scale = (0.1389, 0.1389, 0.1389)
ob_cube_007.location = (-2.541, -0.6042, 0.4778)
ob_cube_007.scale = (0.1389, 0.1389, 0.1389)
ob_cube_008.location = (-4.021, 1.339, 0.8658)
ob_cube_008.scale = (0.2779, 0.1389, 0.04438)
_m = ob_cube_008.modifiers.new('Array', 'ARRAY')
_m.count = 3
_m.relative_offset_displace = (0.0, 0.0, 5.0)
ob_cube_009.location = (-4.007, -0.3835, 1.285)
ob_cube_009.scale = (0.2967, 0.3253, 0.9381)
ob_cube_010.location = (-3.619, -0.2678, 1.357)
ob_cube_010.rotation_euler = (0.0, -0.0, 1.571)
ob_cube_010.scale = (0.3249, 0.02845, 0.206)
ob_cube_011.location = (-4.187, 0.6042, 0.6239)
ob_cube_011.rotation_euler = (0.0, -0.0, 1.571)
ob_cube_011.scale = (0.2198, 0.1316, 0.2788)
ob_cube_012.location = (-4.169, 0.1884, 0.4778)
ob_cube_012.scale = (0.1389, 0.1389, 0.1389)
ob_cube_013.location = (-3.76, 0.1884, 0.4778)
ob_cube_013.scale = (0.02808, 0.02808, 0.02808)
ob_cube_014.location = (-2.945, 1.35, 1.76)
ob_cube_014.scale = (-0.2246, 0.1389, 0.1389)
ob_cube_015.location = (-2.945, 1.35, 1.507)
ob_cube_015.scale = (-0.2246, 0.1389, 0.0812)
ob_cube_016.location = (-3.423, 1.35, 1.716)
ob_cube_016.scale = (-0.2246, 0.1389, 0.291)
ob_cube_017.location = (-2.993, 1.278, 0.9157)
ob_cube_017.scale = (-0.1845, 0.1656, 0.01358)
ob_cube_018.location = (-3.476, 1.281, 0.9182)
ob_cube_018.scale = (-0.1499, 0.1656, 0.01358)
ob_cube_019.location = (-3.678, -0.06943, 1.43)
ob_cube_019.scale = (0.02704, 0.6786, 1.102)
ob_cube_020.location = (-4.336, 0.3868, 1.43)
ob_cube_020.scale = (0.02704, 1.149, 1.102)
ob_cube_022.location = (-0.3955, -0.06943, 1.43)
ob_cube_022.scale = (0.02704, 0.6786, 1.102)
ob_cube_023.location = (-2.366, -0.741, 1.43)
ob_cube_023.rotation_euler = (0.0, -0.0, 1.571)
ob_cube_023.scale = (0.02704, 1.996, 1.102)
ob_cube_021.location = (-2.366, 1.515, 1.43)
ob_cube_021.rotation_euler = (0.0, -0.0, 1.571)
ob_cube_021.scale = (0.02704, 1.996, 1.102)
ob_cube_025.location = (-3.678, 1.229, 1.43)
ob_cube_025.scale = (0.02704, 0.2804, 1.102)

# ---- collection membership
scene.collection.objects.link(ob_plane)
col_collection.objects.link(ob_cube)
col_collection.objects.link(ob_cube_001)
col_collection.objects.link(ob_cube_002)
col_collection.objects.link(ob_cube_003)
col_collection.objects.link(ob_cube_004)
col_collection.objects.link(ob_cube_005)
col_collection.objects.link(ob_cube_006)
col_collection.objects.link(ob_cube_007)
col_collection.objects.link(ob_cube_008)
col_collection.objects.link(ob_cube_009)
col_collection.objects.link(ob_cube_010)
col_collection.objects.link(ob_cube_011)
col_collection.objects.link(ob_cube_012)
col_collection.objects.link(ob_cube_013)
col_collection.objects.link(ob_cube_014)
col_collection.objects.link(ob_cube_015)
col_collection.objects.link(ob_cube_016)
col_collection.objects.link(ob_cube_017)
col_collection.objects.link(ob_cube_018)
col_collection_2.objects.link(ob_cube_019)
col_collection_2.objects.link(ob_cube_020)
col_collection_2.objects.link(ob_cube_022)
col_collection_2.objects.link(ob_cube_023)
col_collection_2.objects.link(ob_cube_021)
col_collection_2.objects.link(ob_cube_025)

# ---- scene / render settings (as saved in the file)
scene.frame_start = 1; scene.frame_end = 250; scene.frame_set(1)
scene.render.engine = 'BLENDER_EEVEE_NEXT'
scene.cycles.sampling_pattern = 'TABULATED_SOBOL'
scene.view_settings.view_transform = 'Filmic'
bpy.context.view_layer.update()

# ---- added for rendering (the .blend has no active camera and no usable light): camera, sun
cam_auto = bpy.data.cameras.new('AutoCamera')
cam_auto.lens = 50.0
cam_auto.sensor_width = 36.0
cam_auto.clip_end = 1000.0
ob_auto_camera = bpy.data.objects.new('AutoCamera', cam_auto)
scene.collection.objects.link(ob_auto_camera)
ob_auto_camera.location = (15.1518, -20.178, 15.1013)
ob_auto_camera.rotation_euler = (1.09748, -7.21219e-08, 0.694738)
scene.camera = ob_auto_camera
light_auto_sun = bpy.data.lights.new('AutoSun', 'SUN')
light_auto_sun.energy = 3.0
light_auto_sun.angle = 0.0523599
ob_auto_sun = bpy.data.objects.new('AutoSun', light_auto_sun)
scene.collection.objects.link(ob_auto_sun)
ob_auto_sun.rotation_euler = (0.872665, 0.174533, 0.523599)
bpy.context.view_layer.update()
